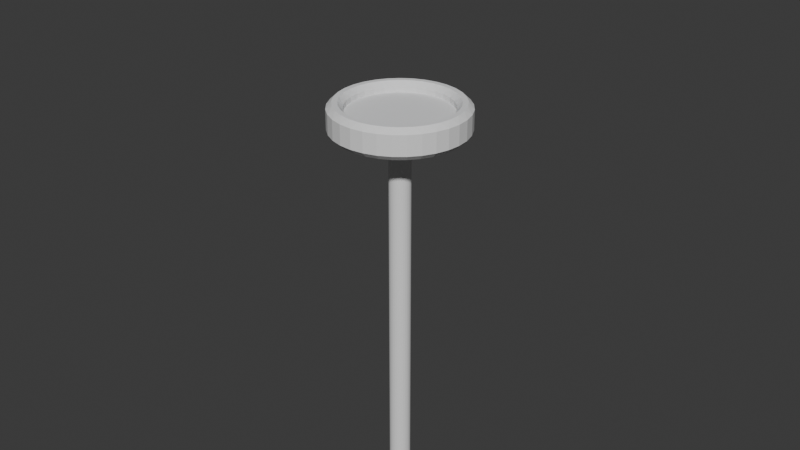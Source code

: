 # Source: track_sign.blend  (saved by Blender 4.0.36; exported with 4.5.12 LTS)
import bpy
from mathutils import Matrix  # noqa: F401  (used for matrix-valued properties, if any)

bpy.ops.wm.read_factory_settings(use_empty=True)
scene = bpy.context.scene
scene.name = 'Scene'

# ---- collections
col_collection = bpy.data.collections.new('Collection'); scene.collection.children.link(col_collection)

# ---- materials (node trees are filled in below, after node groups)
mat_material_001 = bpy.data.materials.new('Material.001')
mat_material_001.use_transparent_shadow = False

# ---- material node trees
mat_material_001.use_nodes = True; mat_material_001.node_tree.nodes.clear()
_N = mat_material_001.node_tree.nodes; _L = mat_material_001.node_tree.links
n0 = _N.new('ShaderNodeBsdfPrincipled'); n0.name = 'Principled BSDF'; n0.location = (10, 300)
n0.inputs[0].default_value = (0.03966, 0.3062, 0.8003, 1.0)
n0.inputs[3].default_value = 1.45
n1 = _N.new('ShaderNodeOutputMaterial'); n1.name = 'Material Output'; n1.location = (300, 300)
_L.new(n0.outputs[0], n1.inputs[0])
n1.is_active_output = True

# ---- world
world_world = bpy.data.worlds.new('World'); scene.world = world_world
world_world.use_nodes = True; world_world.node_tree.nodes.clear()
_N = world_world.node_tree.nodes; _L = world_world.node_tree.links
n0 = _N.new('ShaderNodeOutputWorld'); n0.name = 'World Output'; n0.location = (300, 300)
n1 = _N.new('ShaderNodeBackground'); n1.name = 'Background'; n1.location = (10, 300)
n1.inputs[0].default_value = (0.05088, 0.05088, 0.05088, 1.0)
_L.new(n1.outputs[0], n0.inputs[0])
n0.is_active_output = True
world_world.color = (0.05088, 0.05088, 0.05088)
world_world.use_sun_shadow = False
world_world.sun_shadow_jitter_overblur = 0.0

# ---- meshes
me_cylinder = bpy.data.meshes.new('Cylinder')
me_cylinder.from_pydata([(0.0, 1.0, -1.678), (0.0, 1.0, 37.29), (0.1951, 0.9808, -1.678), (0.1951, 0.9808, 37.29), (0.3827, 0.9239, -1.678), (0.3827, 0.9239, 37.29), (0.5556, 0.8315, -1.678), (0.5556, 0.8315, 37.29), (0.7071, 0.7071, -1.678), (0.7071, 0.7071, 37.29), (0.8315, 0.5556, -1.678), (0.8315, 0.5556, 37.29), (0.9239, 0.3827, -1.678), (0.9239, 0.3827, 37.29), (0.9808, 0.1951, -1.678), (0.9808, 0.1951, 37.29), (1.0, 0.0, -1.678), (1.0, 0.0, 37.29), (0.9808, -0.1951, -1.678), (0.9808, -0.1951, 37.29), (0.9239, -0.3827, -1.678), (0.9239, -0.3827, 37.29), (0.8315, -0.5556, -1.678), (0.8315, -0.5556, 37.29), (0.7071, -0.7071, -1.678), (0.7071, -0.7071, 37.29), (0.5556, -0.8315, -1.678), (0.5556, -0.8315, 37.29), (0.3827, -0.9239, -1.678), (0.3827, -0.9239, 37.29), (0.1951, -0.9808, -1.678), (0.1951, -0.9808, 37.29), (0.0, -1.0, -1.678), (0.0, -1.0, 37.29), (-0.1951, -0.9808, -1.678), (-0.1951, -0.9808, 37.29), (-0.3827, -0.9239, -1.678), (-0.3827, -0.9239, 37.29), (-0.5556, -0.8315, -1.678), (-0.5556, -0.8315, 37.29), (-0.7071, -0.7071, -1.678), (-0.7071, -0.7071, 37.29), (-0.8315, -0.5556, -1.678), (-0.8315, -0.5556, 37.29), (-0.9239, -0.3827, -1.678), (-0.9239, -0.3827, 37.29), (-0.9808, -0.1951, -1.678), (-0.9808, -0.1951, 37.29), (-1.0, 0.0, -1.678), (-1.0, 0.0, 37.29), (-0.9808, 0.1951, -1.678), (-0.9808, 0.1951, 37.29), (-0.9239, 0.3827, -1.678), (-0.9239, 0.3827, 37.29), (-0.8315, 0.5556, -1.678), (-0.8315, 0.5556, 37.29), (-0.7071, 0.7071, -1.678), (-0.7071, 0.7071, 37.29), (-0.5556, 0.8315, -1.678), (-0.5556, 0.8315, 37.29), (-0.3827, 0.9239, -1.678), (-0.3827, 0.9239, 37.29), (-0.1951, 0.9808, -1.678), (-0.1951, 0.9808, 37.29), (1.539e-08, 6.248, 36.41), (1.219, 6.128, 36.41), (2.391, 5.772, 36.41), (3.471, 5.195, 36.41), (4.418, 4.418, 36.41), (5.195, 3.471, 36.41), (5.772, 2.391, 36.41), (6.128, 1.219, 36.41), (6.248, -4.924e-09, 36.41), (6.128, -1.219, 36.41), (5.772, -2.391, 36.41), (5.195, -3.471, 36.41), (4.418, -4.418, 36.41), (3.471, -5.195, 36.41), (2.391, -5.772, 36.41), (1.219, -6.128, 36.41), (1.539e-08, -6.248, 36.41), (-1.219, -6.128, 36.41), (-2.391, -5.772, 36.41), (-3.471, -5.195, 36.41), (-4.418, -4.418, 36.41), (-5.195, -3.471, 36.41), (-5.772, -2.391, 36.41), (-6.128, -1.219, 36.41), (-6.248, -4.924e-09, 36.41), (-6.128, 1.219, 36.41), (-5.772, 2.391, 36.41), (-5.195, 3.471, 36.41), (-4.418, 4.418, 36.41), (-3.471, 5.195, 36.41), (-2.391, 5.772, 36.41), (-1.219, 6.128, 36.41), (1.881e-08, 5.763, 35.92), (1.124, 5.652, 35.92), (2.205, 5.324, 35.92), (3.201, 4.791, 35.92), (4.075, 4.075, 35.92), (4.791, 3.201, 35.92), (5.324, 2.205, 35.92), (5.652, 1.124, 35.92), (5.763, -9.832e-09, 35.92), (5.652, -1.124, 35.92), (5.324, -2.205, 35.92), (4.791, -3.201, 35.92), (4.075, -4.075, 35.92), (3.201, -4.791, 35.92), (2.205, -5.324, 35.92), (1.124, -5.652, 35.92), (1.148e-08, -5.763, 35.92), (-1.124, -5.652, 35.92), (-2.205, -5.324, 35.92), (-3.201, -4.791, 35.92), (-4.075, -4.075, 35.92), (-4.791, -3.201, 35.92), (-5.324, -2.205, 35.92), (-5.652, -1.124, 35.92), (-5.763, -2.502e-09, 35.92), (-5.652, 1.124, 35.92), (-5.324, 2.205, 35.92), (-4.791, 3.201, 35.92), (-4.075, 4.075, 35.92), (-3.201, 4.791, 35.92), (-2.205, 5.324, 35.92), (-1.124, 5.652, 35.92), (2.608e-08, 3.962, 35.42), (2.484e-08, 5.099, 35.65), (0.773, 3.886, 35.42), (0.9948, 5.001, 35.65), (1.516, 3.661, 35.42), (1.951, 4.711, 35.65), (2.201, 3.294, 35.42), (2.833, 4.24, 35.65), (2.802, 2.802, 35.42), (3.606, 3.606, 35.65), (3.294, 2.201, 35.42), (4.24, 2.833, 35.65), (3.661, 1.516, 35.42), (4.711, 1.951, 35.65), (3.886, 0.773, 35.42), (5.001, 0.9948, 35.65), (3.962, -1.863e-08, 35.42), (5.099, -1.67e-08, 35.65), (3.886, -0.773, 35.42), (5.001, -0.9948, 35.65), (3.661, -1.516, 35.42), (4.711, -1.951, 35.65), (3.294, -2.201, 35.42), (4.24, -2.833, 35.65), (2.802, -2.802, 35.42), (3.606, -3.606, 35.65), (2.201, -3.294, 35.42), (2.833, -4.24, 35.65), (1.516, -3.661, 35.42), (1.951, -4.711, 35.65), (0.773, -3.886, 35.42), (0.9948, -5.001, 35.65), (3.725e-09, -3.962, 35.42), (5.183e-09, -5.099, 35.65), (-0.773, -3.886, 35.42), (-0.9948, -5.001, 35.65), (-1.516, -3.661, 35.42), (-1.951, -4.711, 35.65), (-2.201, -3.294, 35.42), (-2.833, -4.24, 35.65), (-2.802, -2.802, 35.42), (-3.606, -3.606, 35.65), (-3.294, -2.201, 35.42), (-4.24, -2.833, 35.65), (-3.661, -1.516, 35.42), (-4.711, -1.951, 35.65), (-3.886, -0.773, 35.42), (-5.001, -0.9948, 35.65), (-3.962, 3.725e-09, 35.42), (-5.099, 2.958e-09, 35.65), (-3.886, 0.773, 35.42), (-5.001, 0.9948, 35.65), (-3.661, 1.516, 35.42), (-4.711, 1.951, 35.65), (-3.294, 2.201, 35.42), (-4.24, 2.833, 35.65), (-2.802, 2.802, 35.42), (-3.606, 3.606, 35.65), (-2.201, 3.294, 35.42), (-2.833, 4.24, 35.65), (-1.516, 3.661, 35.42), (-1.951, 4.711, 35.65), (-0.773, 3.886, 35.42), (-0.9948, 5.001, 35.65), (0.9339, 4.695, 37.79), (1.539e-08, 4.787, 37.79), (1.832, 4.423, 37.79), (2.66, 3.98, 37.79), (3.385, 3.385, 37.79), (3.98, 2.66, 37.79), (4.423, 1.832, 37.79), (4.695, 0.9339, 37.79), (4.787, -4.924e-09, 37.79), (4.695, -0.9339, 37.79), (4.423, -1.832, 37.79), (3.98, -2.66, 37.79), (3.385, -3.385, 37.79), (2.66, -3.98, 37.79), (1.832, -4.423, 37.79), (0.9339, -4.695, 37.79), (1.539e-08, -4.787, 37.79), (-0.9339, -4.695, 37.79), (-1.832, -4.423, 37.79), (-2.66, -3.98, 37.79), (-3.385, -3.385, 37.79), (-3.98, -2.66, 37.79), (-4.423, -1.832, 37.79), (-4.695, -0.9339, 37.79), (-4.787, -4.924e-09, 37.79), (-4.695, 0.9339, 37.79), (-4.423, 1.832, 37.79), (-3.98, 2.66, 37.79), (-3.385, 3.385, 37.79), (-2.66, 3.98, 37.79), (-1.832, 4.423, 37.79), (-0.9339, 4.695, 37.79), (0.4796, 5.222, 38.75), (-0.4796, 5.222, 38.75), (1.539e-08, 4.787, 38.27), (0.9339, 4.695, 38.27), (1.489, 5.028, 38.75), (0.5483, 5.215, 38.75), (1.832, 4.423, 38.27), (2.441, 4.641, 38.75), (1.555, 5.008, 38.75), (2.66, 3.98, 38.27), (3.3, 4.075, 38.75), (2.502, 4.608, 38.75), (3.385, 3.385, 38.27), (4.032, 3.353, 38.75), (3.353, 4.032, 38.75), (3.98, 2.66, 38.27), (4.608, 2.502, 38.75), (4.075, 3.3, 38.75), (4.423, 1.832, 38.27), (5.008, 1.555, 38.75), (4.641, 2.441, 38.75), (4.695, 0.9339, 38.27), (5.215, 0.5483, 38.75), (5.028, 1.489, 38.75), (4.787, -4.924e-09, 38.27), (5.222, -0.4796, 38.75), (5.222, 0.4796, 38.75), (4.695, -0.9339, 38.27), (5.028, -1.489, 38.75), (5.215, -0.5483, 38.75), (4.423, -1.832, 38.27), (4.641, -2.441, 38.75), (5.008, -1.555, 38.75), (3.98, -2.66, 38.27), (4.075, -3.3, 38.75), (4.608, -2.502, 38.75), (3.385, -3.385, 38.27), (3.353, -4.032, 38.75), (4.032, -3.353, 38.75), (2.66, -3.98, 38.27), (2.502, -4.608, 38.75), (3.3, -4.075, 38.75), (1.832, -4.423, 38.27), (1.555, -5.008, 38.75), (2.441, -4.641, 38.75), (0.9339, -4.695, 38.27), (0.5483, -5.215, 38.75), (1.489, -5.028, 38.75), (1.539e-08, -4.787, 38.27), (-0.4796, -5.222, 38.75), (0.4796, -5.222, 38.75), (-0.9339, -4.695, 38.27), (-1.489, -5.028, 38.75), (-0.5483, -5.215, 38.75), (-1.832, -4.423, 38.27), (-2.441, -4.641, 38.75), (-1.555, -5.008, 38.75), (-2.66, -3.98, 38.27), (-3.3, -4.075, 38.75), (-2.502, -4.608, 38.75), (-3.385, -3.385, 38.27), (-4.032, -3.353, 38.75), (-3.353, -4.032, 38.75), (-3.98, -2.66, 38.27), (-4.608, -2.502, 38.75), (-4.075, -3.3, 38.75), (-4.423, -1.832, 38.27), (-5.008, -1.555, 38.75), (-4.641, -2.441, 38.75), (-4.695, -0.9339, 38.27), (-5.215, -0.5483, 38.75), (-5.028, -1.489, 38.75), (-4.787, -4.924e-09, 38.27), (-5.222, 0.4796, 38.75), (-5.222, -0.4796, 38.75), (-4.695, 0.9339, 38.27), (-5.028, 1.489, 38.75), (-5.215, 0.5483, 38.75), (-4.423, 1.832, 38.27), (-4.641, 2.441, 38.75), (-5.008, 1.555, 38.75), (-3.98, 2.66, 38.27), (-4.075, 3.3, 38.75), (-4.608, 2.502, 38.75), (-3.385, 3.385, 38.27), (-3.353, 4.032, 38.75), (-4.032, 3.353, 38.75), (-2.66, 3.98, 38.27), (-2.502, 4.608, 38.75), (-3.3, 4.075, 38.75), (-1.832, 4.423, 38.27), (-1.555, 5.008, 38.75), (-2.441, 4.641, 38.75), (-0.9339, 4.695, 38.27), (-0.5483, 5.215, 38.75), (-1.489, 5.028, 38.75), (0.6452, 5.702, 38.75), (1.586, 5.515, 38.75), (1.219, 6.128, 38.27), (0.4796, 5.718, 38.75), (1.539e-08, 6.248, 38.27), (-0.4796, 5.718, 38.75), (1.745, 5.467, 38.75), (2.631, 5.1, 38.75), (2.391, 5.772, 38.27), (2.778, 5.021, 38.75), (3.576, 4.488, 38.75), (3.471, 5.195, 38.27), (3.704, 4.383, 38.75), (4.383, 3.704, 38.75), (4.418, 4.418, 38.27), (4.488, 3.576, 38.75), (5.021, 2.778, 38.75), (5.195, 3.471, 38.27), (5.1, 2.631, 38.75), (5.467, 1.745, 38.75), (5.772, 2.391, 38.27), (5.515, 1.586, 38.75), (5.702, 0.6452, 38.75), (6.128, 1.219, 38.27), (5.718, 0.4796, 38.75), (5.718, -0.4796, 38.75), (6.248, -4.924e-09, 38.27), (5.702, -0.6452, 38.75), (5.515, -1.586, 38.75), (6.128, -1.219, 38.27), (5.467, -1.745, 38.75), (5.1, -2.631, 38.75), (5.772, -2.391, 38.27), (5.021, -2.778, 38.75), (4.488, -3.576, 38.75), (5.195, -3.471, 38.27), (4.383, -3.704, 38.75), (3.704, -4.383, 38.75), (4.418, -4.418, 38.27), (3.576, -4.488, 38.75), (2.778, -5.021, 38.75), (3.471, -5.195, 38.27), (2.631, -5.1, 38.75), (1.745, -5.467, 38.75), (2.391, -5.772, 38.27), (1.586, -5.515, 38.75), (0.6452, -5.702, 38.75), (1.219, -6.128, 38.27), (0.4796, -5.718, 38.75), (-0.4796, -5.718, 38.75), (1.539e-08, -6.248, 38.27), (-0.6452, -5.702, 38.75), (-1.586, -5.515, 38.75), (-1.219, -6.128, 38.27), (-1.745, -5.467, 38.75), (-2.631, -5.1, 38.75), (-2.391, -5.772, 38.27), (-2.778, -5.021, 38.75), (-3.576, -4.488, 38.75), (-3.471, -5.195, 38.27), (-3.704, -4.383, 38.75), (-4.383, -3.704, 38.75), (-4.418, -4.418, 38.27), (-4.488, -3.576, 38.75), (-5.021, -2.778, 38.75), (-5.195, -3.471, 38.27), (-5.1, -2.631, 38.75), (-5.467, -1.745, 38.75), (-5.772, -2.391, 38.27), (-5.515, -1.586, 38.75), (-5.702, -0.6452, 38.75), (-6.128, -1.219, 38.27), (-5.718, -0.4796, 38.75), (-5.718, 0.4796, 38.75), (-6.248, -4.924e-09, 38.27), (-5.702, 0.6452, 38.75), (-5.515, 1.586, 38.75), (-6.128, 1.219, 38.27), (-5.467, 1.745, 38.75), (-5.1, 2.631, 38.75), (-5.772, 2.391, 38.27), (-5.021, 2.778, 38.75), (-4.488, 3.576, 38.75), (-5.195, 3.471, 38.27), (-4.383, 3.704, 38.75), (-3.704, 4.383, 38.75), (-4.418, 4.418, 38.27), (-3.576, 4.488, 38.75), (-2.778, 5.021, 38.75), (-3.471, 5.195, 38.27), (-2.631, 5.1, 38.75), (-1.745, 5.467, 38.75), (-2.391, 5.772, 38.27), (-1.586, 5.515, 38.75), (-0.6452, 5.702, 38.75), (-1.219, 6.128, 38.27)], [], [(0, 1, 3, 2), (2, 3, 5, 4), (4, 5, 7, 6), (6, 7, 9, 8), (8, 9, 11, 10), (10, 11, 13, 12), (12, 13, 15, 14), (14, 15, 17, 16), (16, 17, 19, 18), (18, 19, 21, 20), (20, 21, 23, 22), (22, 23, 25, 24), (24, 25, 27, 26), (26, 27, 29, 28), (28, 29, 31, 30), (30, 31, 33, 32), (32, 33, 35, 34), (34, 35, 37, 36), (36, 37, 39, 38), (38, 39, 41, 40), (40, 41, 43, 42), (42, 43, 45, 44), (44, 45, 47, 46), (46, 47, 49, 48), (48, 49, 51, 50), (50, 51, 53, 52), (52, 53, 55, 54), (54, 55, 57, 56), (56, 57, 59, 58), (58, 59, 61, 60), (3, 1, 63, 61, 59, 57, 55, 53, 51, 49, 47, 45, 43, 41, 39, 37, 35, 33, 31, 29, 27, 25, 23, 21, 19, 17, 15, 13, 11, 9, 7, 5), (60, 61, 63, 62), (62, 63, 1, 0), (0, 2, 4, 6, 8, 10, 12, 14, 16, 18, 20, 22, 24, 26, 28, 30, 32, 34, 36, 38, 40, 42, 44, 46, 48, 50, 52, 54, 56, 58, 60, 62), (66, 328, 331, 67), (67, 331, 334, 68), (68, 334, 337, 69), (69, 337, 340, 70), (70, 340, 343, 71), (71, 343, 346, 72), (72, 346, 349, 73), (73, 349, 352, 74), (74, 352, 355, 75), (75, 355, 358, 76), (76, 358, 361, 77), (77, 361, 364, 78), (78, 364, 367, 79), (79, 367, 370, 80), (80, 370, 373, 81), (81, 373, 376, 82), (82, 376, 379, 83), (83, 379, 382, 84), (84, 382, 385, 85), (85, 385, 388, 86), (86, 388, 391, 87), (87, 391, 394, 88), (88, 394, 397, 89), (89, 397, 400, 90), (90, 400, 403, 91), (91, 403, 406, 92), (92, 406, 409, 93), (93, 409, 412, 94), (94, 412, 415, 95), (269, 266, 206, 207), (95, 415, 324, 64), (65, 322, 328, 66), (133, 131, 97, 98), (66, 67, 99, 98), (67, 68, 100, 99), (68, 69, 101, 100), (69, 70, 102, 101), (70, 71, 103, 102), (71, 72, 104, 103), (72, 73, 105, 104), (73, 74, 106, 105), (74, 75, 107, 106), (75, 76, 108, 107), (76, 77, 109, 108), (77, 78, 110, 109), (78, 79, 111, 110), (79, 80, 112, 111), (80, 81, 113, 112), (81, 82, 114, 113), (82, 83, 115, 114), (83, 84, 116, 115), (84, 85, 117, 116), (85, 86, 118, 117), (86, 87, 119, 118), (87, 88, 120, 119), (88, 89, 121, 120), (89, 90, 122, 121), (90, 91, 123, 122), (91, 92, 124, 123), (92, 93, 125, 124), (93, 94, 126, 125), (94, 95, 127, 126), (64, 65, 97, 96), (65, 66, 98, 97), (129, 191, 127, 96), (135, 133, 98, 99), (137, 135, 99, 100), (139, 137, 100, 101), (141, 139, 101, 102), (143, 141, 102, 103), (145, 143, 103, 104), (147, 145, 104, 105), (149, 147, 105, 106), (151, 149, 106, 107), (153, 151, 107, 108), (155, 153, 108, 109), (157, 155, 109, 110), (159, 157, 110, 111), (161, 159, 111, 112), (163, 161, 112, 113), (165, 163, 113, 114), (167, 165, 114, 115), (169, 167, 115, 116), (171, 169, 116, 117), (173, 171, 117, 118), (175, 173, 118, 119), (177, 175, 119, 120), (179, 177, 120, 121), (181, 179, 121, 122), (183, 181, 122, 123), (185, 183, 123, 124), (187, 185, 124, 125), (189, 187, 125, 126), (191, 189, 126, 127), (128, 130, 132, 134, 136, 138, 140, 142, 144, 146, 148, 150, 152, 154, 156, 158, 160, 162, 164, 166, 168, 170, 172, 174, 176, 178, 180, 182, 184, 186, 188, 190), (95, 64, 96, 127), (130, 128, 129, 131), (132, 130, 131, 133), (134, 132, 133, 135), (136, 134, 135, 137), (138, 136, 137, 139), (140, 138, 139, 141), (142, 140, 141, 143), (144, 142, 143, 145), (146, 144, 145, 147), (148, 146, 147, 149), (150, 148, 149, 151), (152, 150, 151, 153), (154, 152, 153, 155), (156, 154, 155, 157), (158, 156, 157, 159), (160, 158, 159, 161), (162, 160, 161, 163), (164, 162, 163, 165), (166, 164, 165, 167), (168, 166, 167, 169), (170, 168, 169, 171), (172, 170, 171, 173), (174, 172, 173, 175), (176, 174, 175, 177), (178, 176, 177, 179), (180, 178, 179, 181), (182, 180, 181, 183), (184, 182, 183, 185), (186, 184, 185, 187), (188, 186, 187, 189), (190, 188, 189, 191), (128, 190, 191, 129), (131, 129, 96, 97), (226, 317, 223, 193), (233, 230, 194, 195), (236, 233, 195, 196), (239, 236, 196, 197), (242, 239, 197, 198), (245, 242, 198, 199), (248, 245, 199, 200), (251, 248, 200, 201), (254, 251, 201, 202), (257, 254, 202, 203), (260, 257, 203, 204), (263, 260, 204, 205), (264, 268, 362, 360), (266, 263, 205, 206), (272, 269, 207, 208), (275, 272, 208, 209), (278, 275, 209, 210), (281, 278, 210, 211), (284, 281, 211, 212), (287, 284, 212, 213), (290, 287, 213, 214), (293, 290, 214, 215), (296, 293, 215, 216), (299, 296, 216, 217), (302, 299, 217, 218), (305, 302, 218, 219), (308, 305, 219, 220), (311, 308, 220, 221), (314, 311, 221, 222), (317, 314, 222, 223), (64, 324, 322, 65), (230, 227, 192, 194), (192, 193, 223, 222, 221, 220, 219, 218, 217, 216, 215, 214, 213, 212, 211, 210, 209, 208, 207, 206, 205, 204, 203, 202, 201, 200, 199, 198, 197, 196, 195, 194), (224, 229, 320, 323), (306, 310, 404, 402), (267, 271, 365, 363), (228, 232, 326, 321), (309, 313, 407, 405), (270, 274, 368, 366), (231, 235, 329, 327), (312, 316, 410, 408), (273, 277, 371, 369), (234, 238, 332, 330), (315, 319, 413, 411), (276, 280, 374, 372), (237, 241, 335, 333), (318, 225, 325, 414), (279, 283, 377, 375), (240, 244, 338, 336), (282, 286, 380, 378), (243, 247, 341, 339), (285, 289, 383, 381), (246, 250, 344, 342), (288, 292, 386, 384), (249, 253, 347, 345), (291, 295, 389, 387), (252, 256, 350, 348), (294, 298, 392, 390), (255, 259, 353, 351), (297, 301, 395, 393), (258, 262, 356, 354), (300, 304, 398, 396), (261, 265, 359, 357), (303, 307, 401, 399), (224, 225, 226), (227, 228, 229), (230, 231, 232), (233, 234, 235), (236, 237, 238), (239, 240, 241), (242, 243, 244), (245, 246, 247), (248, 249, 250), (251, 252, 253), (254, 255, 256), (257, 258, 259), (260, 261, 262), (263, 264, 265), (266, 267, 268), (269, 270, 271), (272, 273, 274), (275, 276, 277), (278, 279, 280), (281, 282, 283), (284, 285, 286), (287, 288, 289), (290, 291, 292), (293, 294, 295), (296, 297, 298), (299, 300, 301), (302, 303, 304), (305, 306, 307), (308, 309, 310), (311, 312, 313), (314, 315, 316), (317, 318, 319), (320, 321, 322), (323, 324, 325), (326, 327, 328), (329, 330, 331), (332, 333, 334), (335, 336, 337), (338, 339, 340), (341, 342, 343), (344, 345, 346), (347, 348, 349), (350, 351, 352), (353, 354, 355), (356, 357, 358), (359, 360, 361), (362, 363, 364), (365, 366, 367), (368, 369, 370), (371, 372, 373), (374, 375, 376), (377, 378, 379), (380, 381, 382), (383, 384, 385), (386, 387, 388), (389, 390, 391), (392, 393, 394), (395, 396, 397), (398, 399, 400), (401, 402, 403), (404, 405, 406), (407, 408, 409), (410, 411, 412), (413, 414, 415), (322, 324, 323, 320), (328, 322, 321, 326), (331, 328, 327, 329), (334, 331, 330, 332), (337, 334, 333, 335), (340, 337, 336, 338), (343, 340, 339, 341), (346, 343, 342, 344), (349, 346, 345, 347), (352, 349, 348, 350), (355, 352, 351, 353), (358, 355, 354, 356), (361, 358, 357, 359), (364, 361, 360, 362), (367, 364, 363, 365), (370, 367, 366, 368), (373, 370, 369, 371), (376, 373, 372, 374), (379, 376, 375, 377), (382, 379, 378, 380), (385, 382, 381, 383), (388, 385, 384, 386), (391, 388, 387, 389), (394, 391, 390, 392), (397, 394, 393, 395), (400, 397, 396, 398), (403, 400, 399, 401), (406, 403, 402, 404), (409, 406, 405, 407), (412, 409, 408, 410), (415, 412, 411, 413), (324, 415, 414, 325), (229, 224, 226, 227), (232, 228, 227, 230), (235, 231, 230, 233), (238, 234, 233, 236), (241, 237, 236, 239), (244, 240, 239, 242), (247, 243, 242, 245), (250, 246, 245, 248), (253, 249, 248, 251), (256, 252, 251, 254), (259, 255, 254, 257), (262, 258, 257, 260), (265, 261, 260, 263), (268, 264, 263, 266), (271, 267, 266, 269), (274, 270, 269, 272), (277, 273, 272, 275), (280, 276, 275, 278), (283, 279, 278, 281), (286, 282, 281, 284), (289, 285, 284, 287), (292, 288, 287, 290), (295, 291, 290, 293), (298, 294, 293, 296), (301, 297, 296, 299), (304, 300, 299, 302), (307, 303, 302, 305), (310, 306, 305, 308), (313, 309, 308, 311), (316, 312, 311, 314), (319, 315, 314, 317), (225, 318, 317, 226), (325, 225, 224, 323), (228, 321, 320, 229), (231, 327, 326, 232), (234, 330, 329, 235), (237, 333, 332, 238), (240, 336, 335, 241), (243, 339, 338, 244), (246, 342, 341, 247), (249, 345, 344, 250), (252, 348, 347, 253), (255, 351, 350, 256), (258, 354, 353, 259), (261, 357, 356, 262), (264, 360, 359, 265), (267, 363, 362, 268), (270, 366, 365, 271), (273, 369, 368, 274), (276, 372, 371, 277), (279, 375, 374, 280), (282, 378, 377, 283), (285, 381, 380, 286), (288, 384, 383, 289), (291, 387, 386, 292), (294, 390, 389, 295), (297, 393, 392, 298), (300, 396, 395, 301), (303, 399, 398, 304), (306, 402, 401, 307), (309, 405, 404, 310), (312, 408, 407, 313), (315, 411, 410, 316), (318, 414, 413, 319), (227, 226, 193, 192)])
_uv = me_cylinder.uv_layers.new(name='UVMap')
_uv.uv.foreach_set('vector', [1.0, 0.5, 1.0, 1.0, 0.9688, 1.0, 0.9688, 0.5, 0.9688, 0.5, 0.9688, 1.0, 0.9375, 1.0, 0.9375, 0.5, 0.9375, 0.5, 0.9375, 1.0, 0.9062, 1.0, 0.9062, 0.5, 0.9062, 0.5, 0.9062, 1.0, 0.875, 1.0, 0.875, 0.5, 0.875, 0.5, 0.875, 1.0, 0.8438, 1.0, 0.8438, 0.5, 0.8438, 0.5, 0.8438, 1.0, 0.8125, 1.0, 0.8125, 0.5, 0.8125, 0.5, 0.8125, 1.0, 0.7812, 1.0, 0.7812, 0.5, 0.7812, 0.5, 0.7812, 1.0, 0.75, 1.0, 0.75, 0.5, 0.75, 0.5, 0.75, 1.0, 0.7188, 1.0, 0.7188, 0.5, 0.7188, 0.5, 0.7188, 1.0, 0.6875, 1.0, 0.6875, 0.5, 0.6875, 0.5, 0.6875, 1.0, 0.6562, 1.0, 0.6562, 0.5, 0.6562, 0.5, 0.6562, 1.0, 0.625, 1.0, 0.625, 0.5, 0.625, 0.5, 0.625, 1.0, 0.5938, 1.0, 0.5938, 0.5, 0.5938, 0.5, 0.5938, 1.0, 0.5625, 1.0, 0.5625, 0.5, 0.5625, 0.5, 0.5625, 1.0, 0.5312, 1.0, 0.5312, 0.5, 0.5312, 0.5, 0.5312, 1.0, 0.5, 1.0, 0.5, 0.5, 0.5, 0.5, 0.5, 1.0, 0.4688, 1.0, 0.4688, 0.5, 0.4688, 0.5, 0.4688, 1.0, 0.4375, 1.0, 0.4375, 0.5, 0.4375, 0.5, 0.4375, 1.0, 0.4062, 1.0, 0.4062, 0.5, 0.4062, 0.5, 0.4062, 1.0, 0.375, 1.0, 0.375, 0.5, 0.375, 0.5, 0.375, 1.0, 0.3438, 1.0, 0.3438, 0.5, 0.3438, 0.5, 0.3438, 1.0, 0.3125, 1.0, 0.3125, 0.5, 0.3125, 0.5, 0.3125, 1.0, 0.2812, 1.0, 0.2812, 0.5, 0.2812, 0.5, 0.2812, 1.0, 0.25, 1.0, 0.25, 0.5, 0.25, 0.5, 0.25, 1.0, 0.2188, 1.0, 0.2188, 0.5, 0.2188, 0.5, 0.2188, 1.0, 0.1875, 1.0, 0.1875, 0.5, 0.1875, 0.5, 0.1875, 1.0, 0.1562, 1.0, 0.1562, 0.5, 0.1562, 0.5, 0.1562, 1.0, 0.125, 1.0, 0.125, 0.5, 0.125, 0.5, 0.125, 1.0, 0.09375, 1.0, 0.09375, 0.5, 0.09375, 0.5, 0.09375, 1.0, 0.0625, 1.0, 0.0625, 0.5, 0.2968, 0.4854, 0.25, 0.49, 0.2032, 0.4854, 0.1582, 0.4717, 0.1167, 0.4496, 0.08029, 0.4197, 0.05045, 0.3833, 0.02827, 0.3418, 0.01461, 0.2968, 0.01, 0.25, 0.01461, 0.2032, 0.02827, 0.1582, 0.05045, 0.1167, 0.08029, 0.08029, 0.1167, 0.05045, 0.1582, 0.02827, 0.2032, 0.01461, 0.25, 0.01, 0.2968, 0.01461, 0.3418, 0.02827, 0.3833, 0.05045, 0.4197, 0.08029, 0.4496, 0.1167, 0.4717, 0.1582, 0.4854, 0.2032, 0.49, 0.25, 0.4854, 0.2968, 0.4717, 0.3418, 0.4496, 0.3833, 0.4197, 0.4197, 0.3833, 0.4496, 0.3418, 0.4717, 0.0625, 0.5, 0.0625, 1.0, 0.03125, 1.0, 0.03125, 0.5, 0.03125, 0.5, 0.03125, 1.0, 0.0, 1.0, 0.0, 0.5, 0.75, 0.49, 0.7968, 0.4854, 0.8418, 0.4717, 0.8833, 0.4496, 0.9197, 0.4197, 0.9496, 0.3833, 0.9717, 0.3418, 0.9854, 0.2968, 0.99, 0.25, 0.9854, 0.2032, 0.9717, 0.1582, 0.9496, 0.1167, 0.9197, 0.08029, 0.8833, 0.05045, 0.8418, 0.02827, 0.7968, 0.01461, 0.75, 0.01, 0.7032, 0.01461, 0.6582, 0.02827, 0.6167, 0.05045, 0.5803, 0.08029, 0.5504, 0.1167, 0.5283, 0.1582, 0.5146, 0.2032, 0.51, 0.25, 0.5146, 0.2968, 0.5283, 0.3418, 0.5504, 0.3833, 0.5803, 0.4197, 0.6167, 0.4496, 0.6582, 0.4717, 0.7032, 0.4854, 0.9375, 0.6195, 0.9375, 0.9222, 0.9062, 0.9222, 0.9062, 0.6195, 0.9062, 0.6195, 0.9062, 0.9222, 0.875, 0.9222, 0.875, 0.6195, 0.875, 0.6195, 0.875, 0.9222, 0.8438, 0.9222, 0.8438, 0.6195, 0.8437, 0.6195, 0.8438, 0.9222, 0.8125, 0.9222, 0.8125, 0.6195, 0.8125, 0.6195, 0.8125, 0.9222, 0.7812, 0.9222, 0.7812, 0.6195, 0.7812, 0.6195, 0.7812, 0.9222, 0.75, 0.9222, 0.75, 0.6195, 0.75, 0.6195, 0.75, 0.9222, 0.7188, 0.9222, 0.7188, 0.6195, 0.7188, 0.6195, 0.7188, 0.9222, 0.6875, 0.9222, 0.6875, 0.6195, 0.6875, 0.6195, 0.6875, 0.9222, 0.6562, 0.9222, 0.6562, 0.6195, 0.6562, 0.6195, 0.6562, 0.9222, 0.625, 0.9222, 0.625, 0.6195, 0.625, 0.6195, 0.625, 0.9222, 0.5938, 0.9222, 0.5938, 0.6195, 0.5938, 0.6195, 0.5938, 0.9222, 0.5625, 0.9222, 0.5625, 0.6195, 0.5625, 0.6195, 0.5625, 0.9222, 0.5312, 0.9222, 0.5312, 0.6195, 0.5312, 0.6195, 0.5312, 0.9222, 0.5, 0.9222, 0.5, 0.6195, 0.5, 0.6195, 0.5, 0.9222, 0.4688, 0.9222, 0.4688, 0.6195, 0.4688, 0.6195, 0.4688, 0.9222, 0.4375, 0.9222, 0.4375, 0.6195, 0.4375, 0.6195, 0.4375, 0.9222, 0.4062, 0.9222, 0.4062, 0.6195, 0.4062, 0.6195, 0.4062, 0.9222, 0.375, 0.9222, 0.375, 0.6195, 0.375, 0.6195, 0.375, 0.9222, 0.3438, 0.9222, 0.3438, 0.6195, 0.3438, 0.6195, 0.3438, 0.9222, 0.3125, 0.9222, 0.3125, 0.6195, 0.3125, 0.6195, 0.3125, 0.9222, 0.2812, 0.9222, 0.2812, 0.6195, 0.2812, 0.6195, 0.2812, 0.9222, 0.25, 0.9222, 0.25, 0.6195, 0.25, 0.6195, 0.25, 0.9222, 0.2188, 0.9222, 0.2188, 0.6195, 0.2188, 0.6195, 0.2188, 0.9222, 0.1875, 0.9222, 0.1875, 0.6195, 0.1875, 0.6195, 0.1875, 0.9222, 0.1562, 0.9222, 0.1562, 0.6195, 0.1562, 0.6195, 0.1562, 0.9222, 0.125, 0.9222, 0.125, 0.6195, 0.125, 0.6195, 0.125, 0.9222, 0.09375, 0.9222, 0.09375, 0.6195, 0.09375, 0.6195, 0.09375, 0.9222, 0.0625, 0.9222, 0.0625, 0.6195, 0.0625, 0.6195, 0.0625, 0.9222, 0.03125, 0.9222, 0.03125, 0.6195, 0.2859, 0.06964, 0.3204, 0.08011, 0.3204, 0.08011, 0.2859, 0.06964, 0.03125, 0.6195, 0.03125, 0.9222, 0.0, 0.9222, 0.0, 0.6195, 0.9688, 0.6195, 0.9688, 0.9222, 0.9375, 0.9222, 0.9375, 0.6195, 0.9404, 0.5274, 0.9659, 0.5274, 0.9675, 0.5607, 0.9387, 0.5607, 0.9375, 0.6195, 0.9062, 0.6195, 0.9075, 0.5607, 0.9363, 0.5607, 0.9062, 0.6195, 0.875, 0.6195, 0.8762, 0.5607, 0.905, 0.5607, 0.875, 0.6195, 0.8438, 0.6195, 0.845, 0.5607, 0.8738, 0.5607, 0.8437, 0.6195, 0.8125, 0.6195, 0.8137, 0.5607, 0.8425, 0.5607, 0.8125, 0.6195, 0.7812, 0.6195, 0.7825, 0.5607, 0.8113, 0.5607, 0.7812, 0.6195, 0.75, 0.6195, 0.7512, 0.5607, 0.78, 0.5607, 0.75, 0.6195, 0.7188, 0.6195, 0.72, 0.5607, 0.7488, 0.5607, 0.7188, 0.6195, 0.6875, 0.6195, 0.6887, 0.5607, 0.7175, 0.5607, 0.6875, 0.6195, 0.6562, 0.6195, 0.6575, 0.5607, 0.6863, 0.5607, 0.6562, 0.6195, 0.625, 0.6195, 0.6262, 0.5607, 0.655, 0.5607, 0.625, 0.6195, 0.5938, 0.6195, 0.595, 0.5607, 0.6238, 0.5607, 0.5938, 0.6195, 0.5625, 0.6195, 0.5637, 0.5607, 0.5925, 0.5607, 0.5625, 0.6195, 0.5312, 0.6195, 0.5325, 0.5607, 0.5613, 0.5607, 0.5312, 0.6195, 0.5, 0.6195, 0.5012, 0.5607, 0.53, 0.5607, 0.5, 0.6195, 0.4688, 0.6195, 0.47, 0.5607, 0.4988, 0.5607, 0.4688, 0.6195, 0.4375, 0.6195, 0.4387, 0.5607, 0.4675, 0.5607, 0.4375, 0.6195, 0.4062, 0.6195, 0.4075, 0.5607, 0.4363, 0.5607, 0.4062, 0.6195, 0.375, 0.6195, 0.3762, 0.5607, 0.405, 0.5607, 0.375, 0.6195, 0.3438, 0.6195, 0.345, 0.5607, 0.3738, 0.5607, 0.3438, 0.6195, 0.3125, 0.6195, 0.3137, 0.5607, 0.3425, 0.5607, 0.3125, 0.6195, 0.2812, 0.6195, 0.2825, 0.5607, 0.3113, 0.5607, 0.2812, 0.6195, 0.25, 0.6195, 0.2512, 0.5607, 0.28, 0.5607, 0.25, 0.6195, 0.2188, 0.6195, 0.22, 0.5607, 0.2488, 0.5607, 0.2188, 0.6195, 0.1875, 0.6195, 0.1887, 0.5607, 0.2175, 0.5607, 0.1875, 0.6195, 0.1562, 0.6195, 0.1575, 0.5607, 0.1863, 0.5607, 0.1562, 0.6195, 0.125, 0.6195, 0.1262, 0.5607, 0.155, 0.5607, 0.125, 0.6195, 0.09375, 0.6195, 0.09496, 0.5607, 0.1238, 0.5607, 0.09375, 0.6195, 0.0625, 0.6195, 0.06371, 0.5607, 0.09254, 0.5607, 0.0625, 0.6195, 0.03125, 0.6195, 0.03246, 0.5607, 0.06129, 0.5607, 1.0, 0.6195, 0.9688, 0.6195, 0.97, 0.5607, 0.9988, 0.5607, 0.9688, 0.6195, 0.9375, 0.6195, 0.9387, 0.5607, 0.9675, 0.5607, 0.002873, 0.5274, 0.02838, 0.5274, 0.03004, 0.5607, 0.001213, 0.5607, 0.9091, 0.5274, 0.9346, 0.5274, 0.9363, 0.5607, 0.9075, 0.5607, 0.8779, 0.5274, 0.9034, 0.5274, 0.905, 0.5607, 0.8762, 0.5607, 0.8466, 0.5274, 0.8721, 0.5274, 0.8738, 0.5607, 0.845, 0.5607, 0.8154, 0.5274, 0.8409, 0.5274, 0.8425, 0.5607, 0.8137, 0.5607, 0.7841, 0.5274, 0.8096, 0.5274, 0.8113, 0.5607, 0.7825, 0.5607, 0.7529, 0.5274, 0.7784, 0.5274, 0.78, 0.5607, 0.7512, 0.5607, 0.7216, 0.5274, 0.7471, 0.5274, 0.7488, 0.5607, 0.72, 0.5607, 0.6904, 0.5274, 0.7159, 0.5274, 0.7175, 0.5607, 0.6887, 0.5607, 0.6591, 0.5274, 0.6846, 0.5274, 0.6863, 0.5607, 0.6575, 0.5607, 0.6279, 0.5274, 0.6534, 0.5274, 0.655, 0.5607, 0.6262, 0.5607, 0.5966, 0.5274, 0.6221, 0.5274, 0.6238, 0.5607, 0.595, 0.5607, 0.5654, 0.5274, 0.5909, 0.5274, 0.5925, 0.5607, 0.5637, 0.5607, 0.5341, 0.5274, 0.5596, 0.5274, 0.5613, 0.5607, 0.5325, 0.5607, 0.5029, 0.5274, 0.5284, 0.5274, 0.53, 0.5607, 0.5012, 0.5607, 0.4716, 0.5274, 0.4971, 0.5274, 0.4988, 0.5607, 0.47, 0.5607, 0.4404, 0.5274, 0.4659, 0.5274, 0.4675, 0.5607, 0.4387, 0.5607, 0.4091, 0.5274, 0.4346, 0.5274, 0.4363, 0.5607, 0.4075, 0.5607, 0.3779, 0.5274, 0.4034, 0.5274, 0.405, 0.5607, 0.3762, 0.5607, 0.3466, 0.5274, 0.3721, 0.5274, 0.3738, 0.5607, 0.345, 0.5607, 0.3154, 0.5274, 0.3409, 0.5274, 0.3425, 0.5607, 0.3137, 0.5607, 0.2841, 0.5274, 0.3096, 0.5274, 0.3113, 0.5607, 0.2825, 0.5607, 0.2529, 0.5274, 0.2784, 0.5274, 0.28, 0.5607, 0.2512, 0.5607, 0.2216, 0.5274, 0.2471, 0.5274, 0.2488, 0.5607, 0.22, 0.5607, 0.1904, 0.5274, 0.2159, 0.5274, 0.2175, 0.5607, 0.1887, 0.5607, 0.1591, 0.5274, 0.1846, 0.5274, 0.1863, 0.5607, 0.1575, 0.5607, 0.1279, 0.5274, 0.1534, 0.5274, 0.155, 0.5607, 0.1262, 0.5607, 0.09662, 0.5274, 0.1221, 0.5274, 0.1238, 0.5607, 0.09496, 0.5607, 0.06537, 0.5274, 0.09088, 0.5274, 0.09254, 0.5607, 0.06371, 0.5607, 0.03412, 0.5274, 0.05963, 0.5274, 0.06129, 0.5607, 0.03246, 0.5607, 0.75, 0.4022, 0.7797, 0.3993, 0.8082, 0.3906, 0.8346, 0.3766, 0.8576, 0.3576, 0.8766, 0.3346, 0.8906, 0.3082, 0.8993, 0.2797, 0.9022, 0.25, 0.8993, 0.2203, 0.8906, 0.1918, 0.8766, 0.1654, 0.8576, 0.1424, 0.8346, 0.1234, 0.8082, 0.1094, 0.7797, 0.1007, 0.75, 0.09779, 0.7203, 0.1007, 0.6918, 0.1094, 0.6654, 0.1234, 0.6424, 0.1424, 0.6234, 0.1654, 0.6094, 0.1918, 0.6007, 0.2203, 0.5978, 0.25, 0.6007, 0.2797, 0.6094, 0.3082, 0.6234, 0.3346, 0.6424, 0.3576, 0.6654, 0.3766, 0.6918, 0.3906, 0.7203, 0.3993, 0.03125, 0.6195, 0.0, 0.6195, 0.001213, 0.5607, 0.03004, 0.5607, 0.9745, 0.5, 0.9943, 0.5, 0.9971, 0.5274, 0.9716, 0.5274, 0.9432, 0.5, 0.963, 0.5, 0.9659, 0.5274, 0.9404, 0.5274, 0.912, 0.5, 0.9318, 0.5, 0.9346, 0.5274, 0.9091, 0.5274, 0.8807, 0.5, 0.9005, 0.5, 0.9034, 0.5274, 0.8779, 0.5274, 0.8495, 0.5, 0.8693, 0.5, 0.8721, 0.5274, 0.8466, 0.5274, 0.8182, 0.5, 0.838, 0.5, 0.8409, 0.5274, 0.8154, 0.5274, 0.787, 0.5, 0.8068, 0.5, 0.8096, 0.5274, 0.7841, 0.5274, 0.7557, 0.5, 0.7755, 0.5, 0.7784, 0.5274, 0.7529, 0.5274, 0.7245, 0.5, 0.7443, 0.5, 0.7471, 0.5274, 0.7216, 0.5274, 0.6932, 0.5, 0.713, 0.5, 0.7159, 0.5274, 0.6904, 0.5274, 0.662, 0.5, 0.6818, 0.5, 0.6846, 0.5274, 0.6591, 0.5274, 0.6307, 0.5, 0.6505, 0.5, 0.6534, 0.5274, 0.6279, 0.5274, 0.5995, 0.5, 0.6193, 0.5, 0.6221, 0.5274, 0.5966, 0.5274, 0.5682, 0.5, 0.588, 0.5, 0.5909, 0.5274, 0.5654, 0.5274, 0.537, 0.5, 0.5568, 0.5, 0.5596, 0.5274, 0.5341, 0.5274, 0.5057, 0.5, 0.5255, 0.5, 0.5284, 0.5274, 0.5029, 0.5274, 0.4745, 0.5, 0.4943, 0.5, 0.4971, 0.5274, 0.4716, 0.5274, 0.4432, 0.5, 0.463, 0.5, 0.4659, 0.5274, 0.4404, 0.5274, 0.412, 0.5, 0.4318, 0.5, 0.4346, 0.5274, 0.4091, 0.5274, 0.3807, 0.5, 0.4005, 0.5, 0.4034, 0.5274, 0.3779, 0.5274, 0.3495, 0.5, 0.3693, 0.5, 0.3721, 0.5274, 0.3466, 0.5274, 0.3182, 0.5, 0.338, 0.5, 0.3409, 0.5274, 0.3154, 0.5274, 0.287, 0.5, 0.3068, 0.5, 0.3096, 0.5274, 0.2841, 0.5274, 0.2557, 0.5, 0.2755, 0.5, 0.2784, 0.5274, 0.2529, 0.5274, 0.2245, 0.5, 0.2443, 0.5, 0.2471, 0.5274, 0.2216, 0.5274, 0.1932, 0.5, 0.213, 0.5, 0.2159, 0.5274, 0.1904, 0.5274, 0.162, 0.5, 0.1818, 0.5, 0.1846, 0.5274, 0.1591, 0.5274, 0.1307, 0.5, 0.1505, 0.5, 0.1534, 0.5274, 0.1279, 0.5274, 0.09947, 0.5, 0.1193, 0.5, 0.1221, 0.5274, 0.09662, 0.5274, 0.06822, 0.5, 0.08803, 0.5, 0.09088, 0.5274, 0.06537, 0.5274, 0.03697, 0.5, 0.05678, 0.5, 0.05963, 0.5274, 0.03412, 0.5274, 0.005716, 0.5, 0.02553, 0.5, 0.02838, 0.5274, 0.002873, 0.5274, 0.9716, 0.5274, 0.9971, 0.5274, 0.9988, 0.5607, 0.97, 0.5607, 0.25, 0.4339, 0.2141, 0.4304, 0.2141, 0.4304, 0.25, 0.4339, 0.3522, 0.4029, 0.3204, 0.4199, 0.3204, 0.4199, 0.3522, 0.4029, 0.38, 0.38, 0.3522, 0.4029, 0.3522, 0.4029, 0.38, 0.38, 0.4029, 0.3522, 0.38, 0.38, 0.38, 0.38, 0.4029, 0.3522, 0.4199, 0.3204, 0.4029, 0.3522, 0.4029, 0.3522, 0.4199, 0.3204, 0.4304, 0.2859, 0.4199, 0.3204, 0.4199, 0.3204, 0.4304, 0.2859, 0.4339, 0.25, 0.4304, 0.2859, 0.4304, 0.2859, 0.4339, 0.25, 0.4304, 0.2141, 0.4339, 0.25, 0.4339, 0.25, 0.4304, 0.2141, 0.4199, 0.1796, 0.4304, 0.2141, 0.4304, 0.2141, 0.4199, 0.1796, 0.4029, 0.1478, 0.4199, 0.1796, 0.4199, 0.1796, 0.4029, 0.1478, 0.38, 0.12, 0.4029, 0.1478, 0.4029, 0.1478, 0.38, 0.12, 0.3522, 0.0971, 0.38, 0.12, 0.38, 0.12, 0.3522, 0.0971, 0.3461, 0.07298, 0.3438, 0.07173, 0.3511, 0.0541, 0.3567, 0.05711, 0.3204, 0.08011, 0.3522, 0.0971, 0.3522, 0.0971, 0.3204, 0.08011, 0.25, 0.06611, 0.2859, 0.06964, 0.2859, 0.06964, 0.25, 0.06611, 0.2141, 0.06964, 0.25, 0.06611, 0.25, 0.06611, 0.2141, 0.06964, 0.1796, 0.08011, 0.2141, 0.06964, 0.2141, 0.06964, 0.1796, 0.08011, 0.1478, 0.0971, 0.1796, 0.08011, 0.1796, 0.08011, 0.1478, 0.0971, 0.12, 0.12, 0.1478, 0.0971, 0.1478, 0.0971, 0.12, 0.12, 0.0971, 0.1478, 0.12, 0.12, 0.12, 0.12, 0.0971, 0.1478, 0.08011, 0.1796, 0.0971, 0.1478, 0.0971, 0.1478, 0.08011, 0.1796, 0.06964, 0.2141, 0.08011, 0.1796, 0.08011, 0.1796, 0.06964, 0.2141, 0.06611, 0.25, 0.06964, 0.2141, 0.06964, 0.2141, 0.06611, 0.25, 0.06964, 0.2859, 0.06611, 0.25, 0.06611, 0.25, 0.06964, 0.2859, 0.08011, 0.3204, 0.06964, 0.2859, 0.06964, 0.2859, 0.08011, 0.3204, 0.0971, 0.3522, 0.08011, 0.3204, 0.08011, 0.3204, 0.0971, 0.3522, 0.12, 0.38, 0.0971, 0.3522, 0.0971, 0.3522, 0.12, 0.38, 0.1478, 0.4029, 0.12, 0.38, 0.12, 0.38, 0.1478, 0.4029, 0.1796, 0.4199, 0.1478, 0.4029, 0.1478, 0.4029, 0.1796, 0.4199, 0.2141, 0.4304, 0.1796, 0.4199, 0.1796, 0.4199, 0.2141, 0.4304, 1.0, 0.6195, 1.0, 0.9222, 0.9688, 0.9222, 0.9688, 0.6195, 0.3204, 0.4199, 0.2859, 0.4304, 0.2859, 0.4304, 0.3204, 0.4199, 0.2859, 0.4304, 0.25, 0.4339, 0.2141, 0.4304, 0.1796, 0.4199, 0.1478, 0.4029, 0.12, 0.38, 0.0971, 0.3522, 0.08011, 0.3204, 0.06964, 0.2859, 0.06611, 0.25, 0.06964, 0.2141, 0.08011, 0.1796, 0.0971, 0.1478, 0.12, 0.12, 0.1478, 0.0971, 0.1796, 0.08011, 0.2141, 0.06964, 0.25, 0.06611, 0.2859, 0.06964, 0.3204, 0.08011, 0.3522, 0.0971, 0.38, 0.12, 0.4029, 0.1478, 0.4199, 0.1796, 0.4304, 0.2141, 0.4339, 0.25, 0.4304, 0.2859, 0.4199, 0.3204, 0.4029, 0.3522, 0.38, 0.38, 0.3522, 0.4029, 0.3204, 0.4199, 0.2684, 0.4506, 0.2711, 0.4503, 0.2748, 0.469, 0.2684, 0.4697, 0.09345, 0.3768, 0.09513, 0.3788, 0.08164, 0.3923, 0.07759, 0.3874, 0.3097, 0.05763, 0.3072, 0.05686, 0.3109, 0.03814, 0.317, 0.04, 0.3072, 0.4431, 0.3097, 0.4424, 0.317, 0.46, 0.3109, 0.4619, 0.1212, 0.4049, 0.1232, 0.4065, 0.1126, 0.4224, 0.1077, 0.4184, 0.2711, 0.04967, 0.2684, 0.04941, 0.2684, 0.03033, 0.2748, 0.03096, 0.3438, 0.4283, 0.3461, 0.427, 0.3567, 0.4429, 0.3511, 0.4459, 0.1539, 0.427, 0.1562, 0.4283, 0.1489, 0.4459, 0.1433, 0.4429, 0.2316, 0.04941, 0.2289, 0.04967, 0.2252, 0.03096, 0.2316, 0.03033, 0.3768, 0.4065, 0.3788, 0.4049, 0.3923, 0.4184, 0.3874, 0.4224, 0.1903, 0.4424, 0.1928, 0.4431, 0.1891, 0.4619, 0.183, 0.46, 0.1928, 0.05686, 0.1903, 0.05763, 0.183, 0.04, 0.1891, 0.03814, 0.4049, 0.3788, 0.4065, 0.3768, 0.4224, 0.3874, 0.4184, 0.3923, 0.2289, 0.4503, 0.2316, 0.4506, 0.2316, 0.4697, 0.2252, 0.469, 0.1562, 0.07173, 0.1539, 0.07298, 0.1433, 0.05711, 0.1489, 0.0541, 0.427, 0.3461, 0.4283, 0.3438, 0.4459, 0.3511, 0.4429, 0.3567, 0.1232, 0.09345, 0.1212, 0.09513, 0.1077, 0.08164, 0.1126, 0.07759, 0.4424, 0.3097, 0.4431, 0.3072, 0.4619, 0.3109, 0.46, 0.317, 0.09513, 0.1212, 0.09345, 0.1232, 0.07759, 0.1126, 0.08164, 0.1077, 0.4503, 0.2711, 0.4506, 0.2684, 0.4697, 0.2684, 0.469, 0.2748, 0.07298, 0.1539, 0.07173, 0.1562, 0.0541, 0.1489, 0.05711, 0.1433, 0.4506, 0.2316, 0.4503, 0.2289, 0.469, 0.2252, 0.4697, 0.2316, 0.05763, 0.1903, 0.05686, 0.1928, 0.03814, 0.1891, 0.04, 0.183, 0.4431, 0.1928, 0.4424, 0.1903, 0.46, 0.183, 0.4619, 0.1891, 0.04967, 0.2289, 0.04941, 0.2316, 0.03033, 0.2316, 0.03096, 0.2252, 0.4283, 0.1562, 0.427, 0.1539, 0.4429, 0.1433, 0.4459, 0.1489, 0.04941, 0.2684, 0.04967, 0.2711, 0.03096, 0.2748, 0.03033, 0.2684, 0.4065, 0.1232, 0.4049, 0.1212, 0.4184, 0.1077, 0.4224, 0.1126, 0.05686, 0.3072, 0.05763, 0.3097, 0.04, 0.317, 0.03814, 0.3109, 0.3788, 0.09513, 0.3768, 0.09345, 0.3874, 0.07759, 0.3923, 0.08164, 0.07173, 0.3438, 0.07298, 0.3461, 0.05711, 0.3567, 0.0541, 0.3511, 0.2684, 0.4506, 0.2316, 0.4506, 0.25, 0.4339, 0.2859, 0.4304, 0.3072, 0.4431, 0.2711, 0.4503, 0.3204, 0.4199, 0.3438, 0.4283, 0.3097, 0.4424, 0.3522, 0.4029, 0.3768, 0.4065, 0.3461, 0.427, 0.38, 0.38, 0.4049, 0.3788, 0.3788, 0.4049, 0.4029, 0.3522, 0.427, 0.3461, 0.4065, 0.3768, 0.4199, 0.3204, 0.4424, 0.3097, 0.4283, 0.3438, 0.4304, 0.2859, 0.4503, 0.2711, 0.4431, 0.3072, 0.4339, 0.25, 0.4506, 0.2316, 0.4506, 0.2684, 0.4304, 0.2141, 0.4431, 0.1928, 0.4503, 0.2289, 0.4199, 0.1796, 0.4283, 0.1562, 0.4424, 0.1903, 0.4029, 0.1478, 0.4065, 0.1232, 0.427, 0.1539, 0.38, 0.12, 0.3788, 0.09513, 0.4049, 0.1212, 0.3522, 0.0971, 0.3461, 0.07298, 0.3768, 0.09345, 0.3204, 0.08011, 0.3097, 0.05763, 0.3438, 0.07173, 0.2859, 0.06964, 0.2711, 0.04967, 0.3072, 0.05686, 0.25, 0.06611, 0.2316, 0.04941, 0.2684, 0.04941, 0.2141, 0.06964, 0.1928, 0.05686, 0.2289, 0.04967, 0.1796, 0.08011, 0.1562, 0.07173, 0.1903, 0.05763, 0.1478, 0.0971, 0.1232, 0.09345, 0.1539, 0.07298, 0.12, 0.12, 0.09513, 0.1212, 0.1212, 0.09513, 0.0971, 0.1478, 0.07298, 0.1539, 0.09345, 0.1232, 0.08011, 0.1796, 0.05763, 0.1903, 0.07173, 0.1562, 0.06964, 0.2141, 0.04967, 0.2289, 0.05686, 0.1928, 0.06611, 0.25, 0.04941, 0.2684, 0.04941, 0.2316, 0.06964, 0.2859, 0.05686, 0.3072, 0.04967, 0.2711, 0.08011, 0.3204, 0.07173, 0.3438, 0.05763, 0.3097, 0.0971, 0.3522, 0.09345, 0.3768, 0.07298, 0.3461, 0.12, 0.38, 0.1212, 0.4049, 0.09513, 0.3788, 0.1478, 0.4029, 0.1539, 0.427, 0.1232, 0.4065, 0.1796, 0.4199, 0.1903, 0.4424, 0.1562, 0.4283, 0.2141, 0.4304, 0.2289, 0.4503, 0.1928, 0.4431, 0.2748, 0.469, 0.2929, 0.4654, 0.2968, 0.4854, 0.25, 0.4697, 0.25, 0.49, 0.2316, 0.4697, 0.317, 0.46, 0.3341, 0.4529, 0.3418, 0.4717, 0.3567, 0.4429, 0.372, 0.4326, 0.3833, 0.4496, 0.3923, 0.4184, 0.4053, 0.4053, 0.4197, 0.4197, 0.4224, 0.3874, 0.4326, 0.372, 0.4496, 0.3833, 0.4459, 0.3511, 0.4529, 0.3341, 0.4717, 0.3418, 0.4619, 0.3109, 0.4654, 0.2929, 0.4854, 0.2968, 0.4697, 0.25, 0.4697, 0.2316, 0.49, 0.25, 0.4655, 0.2071, 0.4619, 0.1891, 0.4854, 0.2032, 0.4529, 0.1659, 0.4459, 0.1489, 0.4717, 0.1582, 0.4326, 0.128, 0.4224, 0.1126, 0.4496, 0.1167, 0.4053, 0.09467, 0.3923, 0.08164, 0.4197, 0.08029, 0.372, 0.06735, 0.3567, 0.05711, 0.3833, 0.05045, 0.3341, 0.04705, 0.317, 0.04, 0.3418, 0.02827, 0.2929, 0.03455, 0.2748, 0.03096, 0.2968, 0.01461, 0.25, 0.03033, 0.2316, 0.03033, 0.25, 0.01, 0.2071, 0.03455, 0.1891, 0.03814, 0.2032, 0.01461, 0.1659, 0.04705, 0.1489, 0.0541, 0.1582, 0.02827, 0.128, 0.06735, 0.1126, 0.07759, 0.1167, 0.05045, 0.09467, 0.09467, 0.08164, 0.1077, 0.08029, 0.08029, 0.06735, 0.128, 0.05711, 0.1433, 0.05045, 0.1167, 0.04705, 0.1659, 0.04, 0.183, 0.02827, 0.1582, 0.03455, 0.2071, 0.03096, 0.2252, 0.01461, 0.2032, 0.03033, 0.2316, 0.03033, 0.25, 0.01, 0.25, 0.03096, 0.2748, 0.03455, 0.2929, 0.01461, 0.2968, 0.04, 0.317, 0.04705, 0.3341, 0.02827, 0.3418, 0.05711, 0.3567, 0.06735, 0.372, 0.05045, 0.3833, 0.08164, 0.3923, 0.09467, 0.4053, 0.08029, 0.4197, 0.1126, 0.4224, 0.128, 0.4326, 0.1167, 0.4496, 0.1489, 0.4459, 0.1659, 0.4529, 0.1582, 0.4717, 0.1891, 0.4619, 0.2071, 0.4654, 0.2032, 0.4854, 0.2968, 0.4854, 0.25, 0.49, 0.2684, 0.4697, 0.2748, 0.469, 0.3418, 0.4717, 0.2968, 0.4854, 0.3109, 0.4619, 0.317, 0.46, 0.3833, 0.4496, 0.3418, 0.4717, 0.3511, 0.4459, 0.3567, 0.4429, 0.4197, 0.4197, 0.3833, 0.4496, 0.3874, 0.4224, 0.3923, 0.4184, 0.4496, 0.3833, 0.4197, 0.4197, 0.4184, 0.3923, 0.4224, 0.3874, 0.4717, 0.3418, 0.4496, 0.3833, 0.4429, 0.3567, 0.4459, 0.3511, 0.4854, 0.2968, 0.4717, 0.3418, 0.46, 0.317, 0.4619, 0.3109, 0.49, 0.25, 0.4854, 0.2968, 0.469, 0.2748, 0.4697, 0.2684, 0.4854, 0.2032, 0.49, 0.25, 0.4697, 0.2316, 0.469, 0.2252, 0.4717, 0.1582, 0.4854, 0.2032, 0.4619, 0.1891, 0.46, 0.183, 0.4496, 0.1167, 0.4717, 0.1582, 0.4459, 0.1489, 0.4429, 0.1433, 0.4197, 0.08029, 0.4496, 0.1167, 0.4224, 0.1126, 0.4184, 0.1077, 0.3833, 0.05045, 0.4197, 0.08029, 0.3923, 0.08164, 0.3874, 0.07759, 0.3418, 0.02827, 0.3833, 0.05045, 0.3567, 0.05711, 0.3511, 0.0541, 0.2968, 0.01461, 0.3418, 0.02827, 0.317, 0.04, 0.3109, 0.03814, 0.25, 0.01, 0.2968, 0.01461, 0.2748, 0.03096, 0.2684, 0.03033, 0.2032, 0.01461, 0.25, 0.01, 0.2316, 0.03033, 0.2252, 0.03096, 0.1582, 0.02827, 0.2032, 0.01461, 0.1891, 0.03814, 0.183, 0.04, 0.1167, 0.05045, 0.1582, 0.02827, 0.1489, 0.0541, 0.1433, 0.05711, 0.08029, 0.08029, 0.1167, 0.05045, 0.1126, 0.07759, 0.1077, 0.08164, 0.05045, 0.1167, 0.08029, 0.08029, 0.08164, 0.1077, 0.07759, 0.1126, 0.02827, 0.1582, 0.05045, 0.1167, 0.05711, 0.1433, 0.0541, 0.1489, 0.01461, 0.2032, 0.02827, 0.1582, 0.04, 0.183, 0.03814, 0.1891, 0.01, 0.25, 0.01461, 0.2032, 0.03096, 0.2252, 0.03033, 0.2316, 0.01461, 0.2968, 0.01, 0.25, 0.03033, 0.2684, 0.03096, 0.2748, 0.02827, 0.3418, 0.01461, 0.2968, 0.03814, 0.3109, 0.04, 0.317, 0.05045, 0.3833, 0.02827, 0.3418, 0.0541, 0.3511, 0.05711, 0.3567, 0.08029, 0.4197, 0.05045, 0.3833, 0.07759, 0.3874, 0.08164, 0.3923, 0.1167, 0.4496, 0.08029, 0.4197, 0.1077, 0.4184, 0.1126, 0.4224, 0.1582, 0.4717, 0.1167, 0.4496, 0.1433, 0.4429, 0.1489, 0.4459, 0.2032, 0.4854, 0.1582, 0.4717, 0.183, 0.46, 0.1891, 0.4619, 0.25, 0.49, 0.2032, 0.4854, 0.2252, 0.469, 0.2316, 0.4697, 0.2711, 0.4503, 0.2684, 0.4506, 0.25, 0.4339, 0.2859, 0.4304, 0.3097, 0.4424, 0.3072, 0.4431, 0.2859, 0.4304, 0.3204, 0.4199, 0.3461, 0.427, 0.3438, 0.4283, 0.3204, 0.4199, 0.3522, 0.4029, 0.3788, 0.4049, 0.3768, 0.4065, 0.3522, 0.4029, 0.38, 0.38, 0.4065, 0.3768, 0.4049, 0.3788, 0.38, 0.38, 0.4029, 0.3522, 0.4283, 0.3438, 0.427, 0.3461, 0.4029, 0.3522, 0.4199, 0.3204, 0.4431, 0.3072, 0.4424, 0.3097, 0.4199, 0.3204, 0.4304, 0.2859, 0.4506, 0.2684, 0.4503, 0.2711, 0.4304, 0.2859, 0.4339, 0.25, 0.4503, 0.2289, 0.4506, 0.2316, 0.4339, 0.25, 0.4304, 0.2141, 0.4424, 0.1903, 0.4431, 0.1928, 0.4304, 0.2141, 0.4199, 0.1796, 0.427, 0.1539, 0.4283, 0.1562, 0.4199, 0.1796, 0.4029, 0.1478, 0.4049, 0.1212, 0.4065, 0.1232, 0.4029, 0.1478, 0.38, 0.12, 0.3768, 0.09345, 0.3788, 0.09513, 0.38, 0.12, 0.3522, 0.0971, 0.3438, 0.07173, 0.3461, 0.07298, 0.3522, 0.0971, 0.3204, 0.08011, 0.3072, 0.05686, 0.3097, 0.05763, 0.3204, 0.08011, 0.2859, 0.06964, 0.2684, 0.04941, 0.2711, 0.04967, 0.2859, 0.06964, 0.25, 0.06611, 0.2289, 0.04967, 0.2316, 0.04941, 0.25, 0.06611, 0.2141, 0.06964, 0.1903, 0.05763, 0.1928, 0.05686, 0.2141, 0.06964, 0.1796, 0.08011, 0.1539, 0.07298, 0.1562, 0.07173, 0.1796, 0.08011, 0.1478, 0.0971, 0.1212, 0.09513, 0.1232, 0.09345, 0.1478, 0.0971, 0.12, 0.12, 0.09345, 0.1232, 0.09513, 0.1212, 0.12, 0.12, 0.0971, 0.1478, 0.07173, 0.1562, 0.07298, 0.1539, 0.0971, 0.1478, 0.08011, 0.1796, 0.05686, 0.1928, 0.05763, 0.1903, 0.08011, 0.1796, 0.06964, 0.2141, 0.04941, 0.2316, 0.04967, 0.2289, 0.06964, 0.2141, 0.06611, 0.25, 0.04967, 0.2711, 0.04941, 0.2684, 0.06611, 0.25, 0.06964, 0.2859, 0.05763, 0.3097, 0.05686, 0.3072, 0.06964, 0.2859, 0.08011, 0.3204, 0.07298, 0.3461, 0.07173, 0.3438, 0.08011, 0.3204, 0.0971, 0.3522, 0.09513, 0.3788, 0.09345, 0.3768, 0.0971, 0.3522, 0.12, 0.38, 0.1232, 0.4065, 0.1212, 0.4049, 0.12, 0.38, 0.1478, 0.4029, 0.1562, 0.4283, 0.1539, 0.427, 0.1478, 0.4029, 0.1796, 0.4199, 0.1928, 0.4431, 0.1903, 0.4424, 0.1796, 0.4199, 0.2141, 0.4304, 0.2316, 0.4506, 0.2289, 0.4503, 0.2141, 0.4304, 0.25, 0.4339, 0.2316, 0.4697, 0.2316, 0.4506, 0.2684, 0.4506, 0.2684, 0.4697, 0.3072, 0.4431, 0.3109, 0.4619, 0.2748, 0.469, 0.2711, 0.4503, 0.3438, 0.4283, 0.3511, 0.4459, 0.317, 0.46, 0.3097, 0.4424, 0.3768, 0.4065, 0.3874, 0.4224, 0.3567, 0.4429, 0.3461, 0.427, 0.4049, 0.3788, 0.4184, 0.3923, 0.3923, 0.4184, 0.3788, 0.4049, 0.427, 0.3461, 0.4429, 0.3567, 0.4224, 0.3874, 0.4065, 0.3768, 0.4424, 0.3097, 0.46, 0.317, 0.4459, 0.3511, 0.4283, 0.3438, 0.4503, 0.2711, 0.469, 0.2748, 0.4619, 0.3109, 0.4431, 0.3072, 0.4506, 0.2316, 0.4697, 0.2316, 0.4697, 0.2684, 0.4506, 0.2684, 0.4431, 0.1928, 0.4619, 0.1891, 0.469, 0.2252, 0.4503, 0.2289, 0.4283, 0.1562, 0.4459, 0.1489, 0.46, 0.183, 0.4424, 0.1903, 0.4065, 0.1232, 0.4224, 0.1126, 0.4429, 0.1433, 0.427, 0.1539, 0.3788, 0.09513, 0.3923, 0.08164, 0.4184, 0.1077, 0.4049, 0.1212, 0.3461, 0.07298, 0.3567, 0.05711, 0.3874, 0.07759, 0.3768, 0.09345, 0.3097, 0.05763, 0.317, 0.04, 0.3511, 0.0541, 0.3438, 0.07173, 0.2711, 0.04967, 0.2748, 0.03096, 0.3109, 0.03814, 0.3072, 0.05686, 0.2316, 0.04941, 0.2316, 0.03033, 0.2684, 0.03033, 0.2684, 0.04941, 0.1928, 0.05686, 0.1891, 0.03814, 0.2252, 0.03096, 0.2289, 0.04967, 0.1562, 0.07173, 0.1489, 0.0541, 0.183, 0.04, 0.1903, 0.05763, 0.1232, 0.09345, 0.1126, 0.07759, 0.1433, 0.05711, 0.1539, 0.07298, 0.09513, 0.1212, 0.08164, 0.1077, 0.1077, 0.08164, 0.1212, 0.09513, 0.07298, 0.1539, 0.05711, 0.1433, 0.07759, 0.1126, 0.09345, 0.1232, 0.05763, 0.1903, 0.04, 0.183, 0.0541, 0.1489, 0.07173, 0.1562, 0.04967, 0.2289, 0.03096, 0.2252, 0.03814, 0.1891, 0.05686, 0.1928, 0.04941, 0.2684, 0.03033, 0.2684, 0.03033, 0.2316, 0.04941, 0.2316, 0.05686, 0.3072, 0.03814, 0.3109, 0.03096, 0.2748, 0.04967, 0.2711, 0.07173, 0.3438, 0.0541, 0.3511, 0.04, 0.317, 0.05763, 0.3097, 0.09345, 0.3768, 0.07759, 0.3874, 0.05711, 0.3567, 0.07298, 0.3461, 0.1212, 0.4049, 0.1077, 0.4184, 0.08164, 0.3923, 0.09513, 0.3788, 0.1539, 0.427, 0.1433, 0.4429, 0.1126, 0.4224, 0.1232, 0.4065, 0.1903, 0.4424, 0.183, 0.46, 0.1489, 0.4459, 0.1562, 0.4283, 0.2289, 0.4503, 0.2252, 0.469, 0.1891, 0.4619, 0.1928, 0.4431, 0.2859, 0.4304, 0.25, 0.4339, 0.25, 0.4339, 0.2859, 0.4304])
me_cylinder.update()
me_cube_001 = bpy.data.meshes.new('Cube.001')
me_cube_001.from_pydata([(-1.0, -1.0, -1.0), (-1.0, -1.0, 1.0), (-1.0, 1.0, -1.0), (-1.0, 1.0, 1.0), (1.0, -1.0, -1.0), (1.0, -1.0, 1.0), (1.0, 1.0, -1.0), (1.0, 1.0, 1.0)], [], [(0, 1, 3, 2), (2, 3, 7, 6), (6, 7, 5, 4), (4, 5, 1, 0), (2, 6, 4, 0), (7, 3, 1, 5)])
_uv = me_cube_001.uv_layers.new(name='UVMap')
_uv.uv.foreach_set('vector', [0.375, 0.0, 0.625, 0.0, 0.625, 0.25, 0.375, 0.25, 0.375, 0.25, 0.625, 0.25, 0.625, 0.5, 0.375, 0.5, 0.375, 0.5, 0.625, 0.5, 0.625, 0.75, 0.375, 0.75, 0.375, 0.75, 0.625, 0.75, 0.625, 1.0, 0.375, 1.0, 0.125, 0.5, 0.375, 0.5, 0.375, 0.75, 0.125, 0.75, 0.625, 0.5, 0.875, 0.5, 0.875, 0.75, 0.625, 0.75])
me_cube_001.materials.append(mat_material_001)
me_cube_001.update()

# ---- objects
ob_base = bpy.data.objects.new('Base', me_cylinder)
ob_symbol = bpy.data.objects.new('Symbol', me_cube_001)

# ---- transforms, parenting, visibility, modifiers, constraints
ob_base.location = (0.0, 0.0, 0.09873)
ob_base.scale = (0.1321, 0.1321, 0.1321)
ob_symbol.location = (0.0, 0.0, 7.024)
ob_symbol.scale = (0.4713, 0.4713, 0.4713)

# ---- collection membership
col_collection.objects.link(ob_base)
col_collection.objects.link(ob_symbol)

# ---- scene / render settings (as saved in the file)
scene.frame_start = 1; scene.frame_end = 80; scene.frame_set(8)
scene.render.engine = 'BLENDER_EEVEE_NEXT'
scene.cycles.sampling_pattern = 'TABULATED_SOBOL'
bpy.context.view_layer.update()

# ---- added for rendering (the .blend has no active camera and no usable light): camera, sun
cam_auto = bpy.data.cameras.new('AutoCamera')
cam_auto.lens = 50.0
cam_auto.sensor_width = 36.0
cam_auto.clip_end = 1000.0
ob_auto_camera = bpy.data.objects.new('AutoCamera', cam_auto)
scene.collection.objects.link(ob_auto_camera)
ob_auto_camera.location = (7.37216, -8.8466, 9.58397)
ob_auto_camera.rotation_euler = (1.09748, -7.21219e-08, 0.694738)
scene.camera = ob_auto_camera
light_auto_sun = bpy.data.lights.new('AutoSun', 'SUN')
light_auto_sun.energy = 3.0
light_auto_sun.angle = 0.0523599
ob_auto_sun = bpy.data.objects.new('AutoSun', light_auto_sun)
scene.collection.objects.link(ob_auto_sun)
ob_auto_sun.rotation_euler = (0.872665, 0.174533, 0.523599)
bpy.context.view_layer.update()
